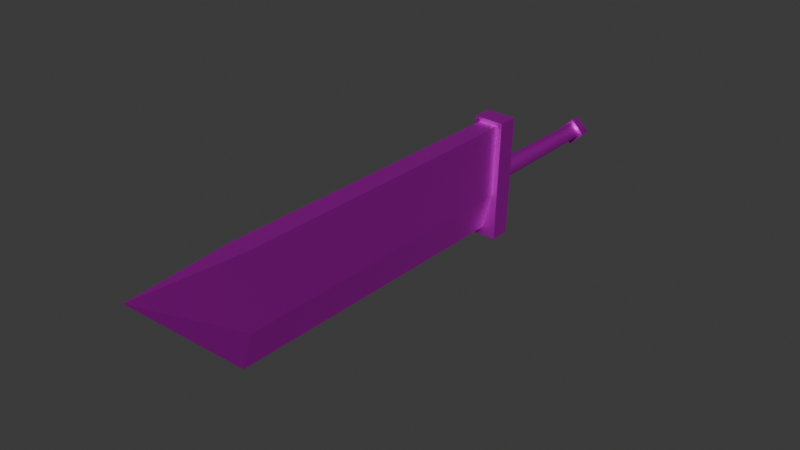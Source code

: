 # Source: BusterSword_VII.blend  (saved by Blender 4.4.30; exported with 4.5.12 LTS)
import bpy
from mathutils import Matrix  # noqa: F401  (used for matrix-valued properties, if any)

bpy.ops.wm.read_factory_settings(use_empty=True)
scene = bpy.context.scene
scene.name = 'Scene'

# ---- images (referenced by path relative to the original .blend; pixels are not part of the script)
import os
ASSET_DIR = os.environ.get("B2B_ASSET_DIR", "")  # directory of the original .blend (textures are referenced by path, not embedded)
HERE = os.path.dirname(os.path.abspath(__file__))  # packed textures are extracted next to this script under _unpacked/

def load_image(name, relpath, width, height, colorspace="sRGB"):
    """Load a texture the original file referenced (path relative to the .blend, or extracted next to this script)."""
    p = next((c for c in (os.path.join(HERE, relpath), os.path.join(ASSET_DIR, relpath)) if relpath and os.path.exists(c)), "")
    if p:
        img = bpy.data.images.load(p, check_existing=True)
        img.name = name
    else:  # same state as the original file: an image datablock whose file is absent (Cycles renders it pink)
        img = bpy.data.images.new(name, width, height)
        img.source = "FILE"
        img.filepath = "//" + (relpath or name)
    img.colorspace_settings.name = colorspace
    return img
img_11002_png = load_image('11002.png', '11002.png', 1024, 1024, 'sRGB')

# ---- materials (node trees are filled in below, after node groups)
mat_sm_0 = bpy.data.materials.new('sm_0')
mat_sm_0.roughness = 0.5528
mat_sm_0.specular_intensity = 1.0
mat_sm_0.metallic = 1.0

# ---- material node trees
mat_sm_0.use_nodes = True; mat_sm_0.node_tree.nodes.clear()
_N = mat_sm_0.node_tree.nodes; _L = mat_sm_0.node_tree.links
n0 = _N.new('ShaderNodeBsdfPrincipled'); n0.name = 'Principled BSDF'; n0.location = (10, 300)
n0.inputs[1].default_value = 1.0
n0.inputs[2].default_value = 0.5528
n0.inputs[13].default_value = 1.0
n0.inputs[27].default_value = (0.0, 0.0, 0.0, 1.0)
n0.inputs[28].default_value = 1.0
n1 = _N.new('ShaderNodeOutputMaterial'); n1.name = 'Material Output'; n1.location = (300, 300)
n2 = _N.new('ShaderNodeNormalMap'); n2.name = 'Normal Map'; n2.location = (-300, -300)
n2.label = 'Normal/Map'
n3 = _N.new('ShaderNodeTexImage'); n3.name = 'Image Texture'; n3.location = (-300, 600)
n3.image = img_11002_png
_L.new(n0.outputs[0], n1.inputs[0])
_L.new(n2.outputs[0], n0.inputs[5])
_L.new(n3.outputs[0], n0.inputs[0])
n1.is_active_output = True

# ---- world
world_world = bpy.data.worlds.new('World'); scene.world = world_world
world_world.use_nodes = True; world_world.node_tree.nodes.clear()
_N = world_world.node_tree.nodes; _L = world_world.node_tree.links
n0 = _N.new('ShaderNodeOutputWorld'); n0.name = 'World Output'; n0.location = (300, 300)
n1 = _N.new('ShaderNodeBackground'); n1.name = 'Background'; n1.location = (10, 300)
n1.inputs[0].default_value = (0.05088, 0.05088, 0.05088, 1.0)
_L.new(n1.outputs[0], n0.inputs[0])
n0.is_active_output = True
world_world.color = (0.05088, 0.05088, 0.05088)
world_world.sun_shadow_jitter_overblur = 0.0

# ---- meshes
me_sm_0_mesh0000 = bpy.data.meshes.new('sm_0_mesh0000')
me_sm_0_mesh0000.from_pydata([(15.06, -3.672, 14.52), (-15.0, -3.672, 9.493), (15.06, -3.672, 9.493), (15.06, 3.685, 9.493), (-15.0, 3.685, 9.493), (15.06, 3.685, 14.52), (-15.0, 3.685, 14.52), (-15.0, -3.672, 9.493), (-15.0, -3.672, 14.52), (15.06, 3.685, 9.493), (15.06, 3.685, 14.52), (15.06, -3.672, 9.493), (15.06, -3.672, 14.52), (-15.0, 3.685, 14.52), (-15.0, -3.672, 14.52), (-15.0, 3.685, 9.493), (15.06, -3.672, 9.493), (-15.0, -3.672, 9.493), (-15.0, -3.672, 14.52), (-15.0, 3.685, 14.52), (-15.0, 3.685, 9.493), (15.06, -3.672, 14.52), (15.06, 3.685, 14.52), (15.06, 3.685, 9.493), (2.924, 0.0, 9.519), (0.0, -2.924, 9.519), (2.525, 0.0, -23.71), (-2.525, 0.0, -23.71), (-2.924, 0.0, 9.519), (0.0, 2.924, 9.519), (2.525, 0.0, -23.71), (0.0, 2.525, -23.71), (-2.525, 0.0, -23.71), (0.0, -2.525, -23.71), (2.924, 0.0, 9.519), (-2.924, 0.0, 9.519), (-0.03753, 3.438, -23.7), (3.008, 0.0, -26.8), (0.00182, 3.007, -26.8), (-3.005, 0.0, -26.8), (-3.005, 0.0, -26.8), (-0.03753, -3.438, -23.7), (-3.475, 0.0, -23.7), (3.008, 0.0, -26.8), (0.00182, -3.007, -26.8), (-3.475, 0.0, -23.7), (-0.03753, -3.438, -23.7), (3.4, 0.0, -23.7), (3.008, 0.0, -26.8), (0.00182, -3.007, -26.8), (-3.005, 0.0, -26.8), (0.00182, 3.007, -26.8), (-0.03753, 3.438, -23.7), (3.4, 0.0, -23.7), (-3.475, 0.0, -23.7), (3.4, 0.0, -23.7), (14.02, 2.438, 14.41), (-3.613, 2.35, 14.41), (14.02, 2.438, 54.01), (-13.09, 0.0, 92.92), (14.02, 0.0, 118.6), (-3.633, 2.746, 92.92), (14.02, -2.438, 54.01), (14.02, 2.438, 92.92), (14.02, -2.438, 92.92), (-3.605, 2.35, 54.01), (-13.09, 0.0, 54.01), (-3.633, 2.746, 92.92), (-3.613, -2.35, 14.41), (14.02, -2.438, 54.01), (-3.605, -2.35, 54.01), (14.02, 2.438, 54.01), (-3.605, 2.35, 54.01), (14.02, 2.438, 92.92), (-13.09, 0.0, 54.01), (-3.633, -2.637, 92.92), (-13.09, 0.0, 92.92), (-3.605, -2.35, 54.01), (14.02, -2.438, 92.92), (-3.633, -2.637, 92.92), (-3.605, 2.35, 54.01), (-13.09, 0.0, 14.41), (-13.09, 0.0, 54.01), (14.02, -2.438, 54.01), (14.02, 2.438, 14.41), (14.02, 2.438, 54.01), (14.02, 0.0, 118.6), (14.02, 0.0, 118.6), (-3.633, 2.746, 92.92), (14.02, 0.0, 118.6), (14.02, 0.0, 118.6), (-13.09, 0.0, 92.92), (-3.633, -2.637, 92.92), (-13.09, 0.0, 54.01), (-13.09, 0.0, 14.41), (-3.605, -2.35, 54.01), (-3.605, 2.35, 54.01), (14.02, 2.438, 54.01), (-13.09, 0.0, 92.92), (14.02, -2.438, 14.41), (-3.605, -2.35, 54.01), (14.02, -2.438, 54.01), (-3.613, 2.35, 14.41), (14.02, -2.438, 14.41), (-3.613, -2.35, 14.41)], [], [(0, 18, 1), (1, 2, 0), (15, 23, 16), (16, 17, 15), (12, 22, 13), (13, 14, 12), (11, 9, 10), (10, 21, 11), (6, 20, 7), (7, 8, 6), (5, 3, 4), (4, 19, 5), (29, 34, 30), (30, 31, 29), (31, 32, 29), (35, 29, 32), (26, 24, 25), (33, 26, 25), (27, 33, 25), (25, 28, 27), (46, 47, 45), (52, 45, 47), (36, 53, 37), (37, 38, 36), (38, 39, 36), (54, 36, 39), (49, 50, 48), (51, 48, 50), (55, 41, 43), (44, 43, 41), (40, 44, 41), (42, 40, 41), (61, 59, 60), (86, 79, 78), (79, 77, 78), (101, 78, 77), (97, 63, 62), (64, 62, 63), (63, 89, 64), (92, 90, 91), (88, 87, 73), (72, 88, 73), (73, 71, 72), (67, 65, 66), (66, 98, 67), (68, 99, 69), (69, 70, 68), (74, 100, 75), (75, 76, 74), (80, 102, 81), (81, 82, 80), (83, 103, 84), (84, 85, 83), (57, 96, 58), (58, 56, 57), (94, 104, 95), (95, 93, 94)])
me_sm_0_mesh0000.polygons.foreach_set('use_smooth', [True] * 57)
_uv = me_sm_0_mesh0000.uv_layers.new(name='DiffuseUV')
_uv.uv.foreach_set('vector', [0.4639, 0.7446, 0.0208, 0.7446, 0.0208, 0.625, 0.0208, 0.625, 0.4639, 0.625, 0.4639, 0.7446, 0.0208, 0.5582, 0.4639, 0.5582, 0.4639, 0.625, 0.4639, 0.625, 0.0208, 0.625, 0.0208, 0.5582, 0.4639, 0.7446, 0.4639, 0.8114, 0.0208, 0.8114, 0.0208, 0.8114, 0.0208, 0.7446, 0.4639, 0.7446, 0.568, 0.6245, 0.4639, 0.6245, 0.4639, 0.7446, 0.4639, 0.7446, 0.568, 0.7446, 0.568, 0.6245, 0.4639, 0.7446, 0.4639, 0.6245, 0.568, 0.6245, 0.568, 0.6245, 0.568, 0.7446, 0.4639, 0.7446, 0.4639, 0.7446, 0.4639, 0.625, 0.0208, 0.625, 0.0208, 0.625, 0.0208, 0.7446, 0.4639, 0.7446, 0.5927, 0.9257, 0.5927, 0.8499, 0.02047, 0.8499, 0.02047, 0.8499, 0.02047, 0.9257, 0.5927, 0.9257, 0.02047, 0.9257, 0.02047, 0.9918, 0.5927, 0.9257, 0.5927, 0.9918, 0.5927, 0.9257, 0.02047, 0.9918, 0.02047, 0.8499, 0.5927, 0.8499, 0.5927, 0.9257, 0.02047, 0.9257, 0.02047, 0.8499, 0.5927, 0.9257, 0.02047, 0.9918, 0.02047, 0.9257, 0.5927, 0.9257, 0.5927, 0.9257, 0.5927, 0.9918, 0.02047, 0.9918, 0.7011, 0.9846, 0.7645, 0.9212, 0.6378, 0.9212, 0.7011, 0.8579, 0.6378, 0.9212, 0.7645, 0.9212, 0.6287, 0.8372, 0.763, 0.8372, 0.7528, 0.7579, 0.7528, 0.7579, 0.6287, 0.7579, 0.6287, 0.8372, 0.6287, 0.7579, 0.5061, 0.7579, 0.6287, 0.8372, 0.4938, 0.8372, 0.6287, 0.8372, 0.5061, 0.7579, 0.7011, 0.9846, 0.6378, 0.9212, 0.7645, 0.9212, 0.7011, 0.8579, 0.7645, 0.9212, 0.6378, 0.9212, 0.763, 0.8372, 0.6287, 0.8372, 0.7528, 0.7579, 0.6287, 0.7579, 0.7528, 0.7579, 0.6287, 0.8372, 0.5061, 0.7579, 0.6287, 0.7579, 0.6287, 0.8372, 0.4938, 0.8372, 0.5061, 0.7579, 0.6287, 0.8372, 0.6767, 0.447, 0.5532, 0.5338, 0.9123, 0.8719, 0.9123, 0.8719, 0.6767, 0.447, 0.9123, 0.5318, 0.6767, 0.447, 0.6775, 0.01291, 0.9123, 0.5318, 0.9123, 0.01291, 0.9123, 0.5318, 0.6775, 0.01291, 0.9773, 0.01291, 0.9773, 0.5318, 0.9123, 0.01291, 0.9123, 0.5318, 0.9123, 0.01291, 0.9773, 0.5318, 0.9773, 0.5318, 0.9123, 0.8719, 0.9123, 0.5318, 0.6767, 0.447, 0.9123, 0.8719, 0.5532, 0.5338, 0.6767, 0.447, 0.9123, 0.8719, 0.9123, 0.5318, 0.6775, 0.01291, 0.6767, 0.447, 0.9123, 0.5318, 0.9123, 0.5318, 0.9123, 0.01291, 0.6775, 0.01291, 0.6767, 0.447, 0.6775, 0.01291, 0.5511, 0.01291, 0.5511, 0.01291, 0.5532, 0.5338, 0.6767, 0.447, 0.1675, 0.01357, 0.4004, 0.01357, 0.4004, 0.541, 0.4004, 0.541, 0.1656, 0.541, 0.1675, 0.01357, 0.5511, 0.01291, 0.6775, 0.01291, 0.6767, 0.447, 0.6767, 0.447, 0.5532, 0.5338, 0.5511, 0.01291, 0.1656, 0.541, 0.1678, 0.01357, 0.03924, 0.01357, 0.03924, 0.01357, 0.03924, 0.541, 0.1656, 0.541, 0.4004, 0.541, 0.4004, 0.01357, 0.4654, 0.01357, 0.4654, 0.01357, 0.4654, 0.541, 0.4004, 0.541, 0.1678, 0.01357, 0.1656, 0.541, 0.4004, 0.541, 0.4004, 0.541, 0.4004, 0.01357, 0.1678, 0.01357, 0.03924, 0.01357, 0.1675, 0.01357, 0.1656, 0.541, 0.1656, 0.541, 0.03924, 0.541, 0.03924, 0.01357])
_ca = me_sm_0_mesh0000.color_attributes.new('Attribute', 'BYTE_COLOR', 'CORNER')
_ca.data.foreach_set('color', [0.0, 0.0, 0.0, 0.0, 0.0, 0.0, 0.0, 0.0, 0.0, 0.0, 0.0, 0.0, 0.0, 0.0, 0.0, 0.0, 0.0, 0.0, 0.0, 0.0, 0.0, 0.0, 0.0, 0.0, 0.0, 0.0, 0.0, 0.0, 0.0, 0.0, 0.0, 0.0, 0.0, 0.0, 0.0, 0.0, 0.0, 0.0, 0.0, 0.0, 0.0, 0.0, 0.0, 0.0, 0.0, 0.0, 0.0, 0.0, 0.0, 0.0, 0.0, 0.0, 0.0, 0.0, 0.0, 0.0, 0.0, 0.0, 0.0, 0.0, 0.0, 0.0, 0.0, 0.0, 0.0, 0.0, 0.0, 0.0, 0.0, 0.0, 0.0, 0.0, 0.0, 0.0, 0.0, 0.0, 0.0, 0.0, 0.0, 0.0, 0.0, 0.0, 0.0, 0.0, 0.0, 0.0, 0.0, 0.0, 0.0, 0.0, 0.0, 0.0, 0.0, 0.0, 0.0, 0.0, 0.0, 0.0, 0.0, 0.0, 0.0, 0.0, 0.0, 0.0, 0.0, 0.0, 0.0, 0.0, 0.0, 0.0, 0.0, 0.0, 0.0, 0.0, 0.0, 0.0, 0.0, 0.0, 0.0, 0.0, 0.0, 0.0, 0.0, 0.0, 0.0, 0.0, 0.0, 0.0, 0.0, 0.0, 0.0, 0.0, 0.0, 0.0, 0.0, 0.0, 0.0, 0.0, 0.0, 0.0, 0.0, 0.0, 0.0, 0.0, 0.0, 0.0, 0.0, 0.0, 0.0, 0.0, 0.0, 0.0, 0.0, 0.0, 0.0, 0.0, 0.0, 0.0, 0.0, 0.0, 0.0, 0.0, 0.0, 0.0, 0.0, 0.0, 0.0, 0.0, 0.0, 0.0, 0.0, 0.0, 0.0, 0.0, 0.0, 0.0, 0.0, 0.0, 0.0, 0.0, 0.0, 0.0, 0.0, 0.0, 0.0, 0.0, 0.0, 0.0, 0.0, 0.0, 0.0, 0.0, 0.0, 0.0, 0.0, 0.0, 0.0, 0.0, 0.0, 0.0, 0.0, 0.0, 0.0, 0.0, 0.0, 0.0, 0.0, 0.0, 0.0, 0.0, 0.0, 0.0, 0.0, 0.0, 0.0, 0.0, 0.0, 0.0, 0.0, 0.0, 0.0, 0.0, 0.0, 0.0, 0.0, 0.0, 0.0, 0.0, 0.0, 0.0, 0.0, 0.0, 0.0, 0.0, 0.0, 0.0, 0.0, 0.0, 0.0, 0.0, 0.0, 0.0, 0.0, 0.0, 0.0, 0.0, 0.0, 0.0, 0.0, 0.0, 0.0, 0.0, 0.0, 0.0, 0.0, 0.0, 0.0, 0.0, 0.0, 0.0, 0.0, 0.0, 0.0, 0.0, 0.0, 0.0, 0.0, 0.0, 0.0, 0.0, 0.0, 0.0, 0.0, 0.0, 0.0, 0.0, 0.0, 0.0, 0.0, 0.0, 0.0, 0.0, 0.0, 0.0, 0.0, 0.0, 0.0, 0.0, 0.0, 0.0, 0.0, 0.0, 0.0, 0.0, 0.0, 0.0, 0.0, 0.0, 0.0, 0.0, 0.0, 0.0, 0.0, 0.0, 0.0, 0.0, 0.0, 0.0, 0.0, 0.0, 0.0, 0.0, 0.0, 0.0, 0.0, 0.0, 0.0, 0.0, 0.0, 0.0, 0.0, 0.0, 0.0, 0.0, 0.0, 0.0, 0.0, 0.0, 0.0, 0.0, 0.0, 0.0, 0.0, 0.0, 0.0, 0.0, 0.0, 0.0, 0.0, 0.0, 0.0, 0.0, 0.0, 0.0, 0.0, 0.0, 0.0, 0.0, 0.0, 0.0, 0.0, 0.0, 0.0, 0.0, 0.0, 0.0, 0.0, 0.0, 0.0, 0.0, 0.0, 0.0, 0.0, 0.0, 0.0, 0.0, 0.0, 0.0, 0.0, 0.0, 0.0, 0.0, 0.0, 0.0, 0.0, 0.0, 0.0, 0.0, 0.0, 0.0, 0.0, 0.0, 0.0, 0.0, 0.0, 0.0, 0.0, 0.0, 0.0, 0.0, 0.0, 0.0, 0.0, 0.0, 0.0, 0.0, 0.0, 0.0, 0.0, 0.0, 0.0, 0.0, 0.0, 0.0, 0.0, 0.0, 0.0, 0.0, 0.0, 0.0, 0.0, 0.0, 0.0, 0.0, 0.0, 0.0, 0.0, 0.0, 0.0, 0.0, 0.0, 0.0, 0.0, 0.0, 0.0, 0.0, 0.0, 0.0, 0.0, 0.0, 0.0, 0.0, 0.0, 0.0, 0.0, 0.0, 0.0, 0.0, 0.0, 0.0, 0.0, 0.0, 0.0, 0.0, 0.0, 0.0, 0.0, 0.0, 0.0, 0.0, 0.0, 0.0, 0.0, 0.0, 0.0, 0.0, 0.0, 0.0, 0.0, 0.0, 0.0, 0.0, 0.0, 0.0, 0.0, 0.0, 0.0, 0.0, 0.0, 0.0, 0.0, 0.0, 0.0, 0.0, 0.0, 0.0, 0.0, 0.0, 0.0, 0.0, 0.0, 0.0, 0.0, 0.0, 0.0, 0.0, 0.0, 0.0, 0.0, 0.0, 0.0, 0.0, 0.0, 0.0, 0.0, 0.0, 0.0, 0.0, 0.0, 0.0, 0.0, 0.0, 0.0, 0.0, 0.0, 0.0, 0.0, 0.0, 0.0, 0.0, 0.0, 0.0, 0.0, 0.0, 0.0, 0.0, 0.0, 0.0, 0.0, 0.0, 0.0, 0.0, 0.0, 0.0, 0.0, 0.0, 0.0, 0.0, 0.0, 0.0, 0.0, 0.0, 0.0, 0.0, 0.0, 0.0, 0.0, 0.0, 0.0, 0.0, 0.0, 0.0, 0.0, 0.0, 0.0, 0.0, 0.0, 0.0, 0.0, 0.0, 0.0, 0.0, 0.0, 0.0, 0.0, 0.0, 0.0, 0.0, 0.0, 0.0, 0.0, 0.0, 0.0, 0.0, 0.0, 0.0, 0.0, 0.0, 0.0, 0.0, 0.0, 0.0, 0.0, 0.0, 0.0, 0.0, 0.0, 0.0, 0.0, 0.0, 0.0, 0.0, 0.0, 0.0, 0.0, 0.0, 0.0, 0.0, 0.0, 0.0, 0.0, 0.0, 0.0, 0.0, 0.0, 0.0, 0.0, 0.0, 0.0, 0.0, 0.0, 0.0, 0.0, 0.0, 0.0, 0.0, 0.0, 0.0, 0.0, 0.0, 0.0, 0.0, 0.0, 0.0, 0.0, 0.0, 0.0, 0.0, 0.0, 0.0, 0.0, 0.0, 0.0, 0.0, 0.0, 0.0, 0.0, 0.0, 0.0, 0.0, 0.0, 0.0, 0.0, 0.0, 0.0, 0.0, 0.0, 0.0, 0.0, 0.0, 0.0, 0.0, 0.0, 0.0, 0.0, 0.0, 0.0, 0.0, 0.0, 0.0, 0.0, 0.0, 0.0, 0.0, 0.0, 0.0, 0.0, 0.0, 0.0, 0.0, 0.0, 0.0, 0.0, 0.0, 0.0, 0.0, 0.0, 0.0, 0.0, 0.0, 0.0, 0.0, 0.0, 0.0, 0.0, 0.0, 0.0, 0.0, 0.0, 0.0, 0.0, 0.0, 0.0, 0.0])
me_sm_0_mesh0000.materials.append(mat_sm_0)
me_sm_0_mesh0000.update()
me_sm_0_mesh0000.normals_split_custom_set([tuple(v) for v in zip(*[iter([0.0, -1.0, 0.0, 0.0, -1.0, 0.0, 0.0, -1.0, 0.0, 0.0, -1.0, 0.0, 0.0, -1.0, 0.0, 0.0, -1.0, 0.0, 0.0, 0.0, -1.0, 0.0, 0.0, -1.0, 0.0, 0.0, -1.0, 0.0, 0.0, -1.0, 0.0, 0.0, -1.0, 0.0, 0.0, -1.0, 0.0, 0.0, 1.0, 0.0, 0.0, 1.0, 0.0, 0.0, 1.0, 0.0, 0.0, 1.0, 0.0, 0.0, 1.0, 0.0, 0.0, 1.0, 1.0, 0.0, 0.0, 1.0, 0.0, 0.0, 1.0, 0.0, 0.0, 1.0, 0.0, 0.0, 1.0, 0.0, 0.0, 1.0, 0.0, 0.0, -0.8944, 0.4472, -2.146e-05, -0.4472, 0.8944, 4.273e-05, -1.0, 0.0, 0.0, -1.0, 0.0, 0.0, -1.0, 0.0, 0.0, -0.8944, 0.4472, -2.146e-05, 0.0, 1.0, 0.0, 0.0, 1.0, 0.0, -0.4472, 0.8944, 2.146e-05, -0.4472, 0.8944, 2.146e-05, -0.8944, 0.4472, -4.273e-05, 0.0, 1.0, 0.0, 0.0, 0.9999, -0.012, 0.9999, -6.002e-05, -0.01197, 0.9999, -6.001e-05, -0.01199, 0.9999, -6.001e-05, -0.01199, 0.0, 0.9999, -0.012, 0.0, 0.9999, -0.012, 0.0, 0.9999, -0.012, -0.9999, -5.987e-05, -0.012, 0.0, 0.9999, -0.012, -0.9999, -6.003e-05, -0.01197, 0.0, 0.9999, -0.012, -0.9999, -5.987e-05, -0.012, 0.9999, 5.987e-05, -0.012, 0.9999, 6.003e-05, -0.01197, 0.0, -0.9999, -0.012, 0.0, -0.9999, -0.012, 0.9999, 5.987e-05, -0.012, 0.0, -0.9999, -0.012, -0.9999, 6.001e-05, -0.01199, 0.0, -0.9999, -0.012, 0.0, -0.9999, -0.012, 0.0, -0.9999, -0.012, -0.9999, 6.002e-05, -0.01197, -0.9999, 6.001e-05, -0.01199, 0.0, 0.0, 1.0, 0.0, 0.0, 1.0, 0.0, 0.0, 1.0, 0.0, 0.0, 1.0, 0.0, 0.0, 1.0, 0.0, 0.0, 1.0, 0.0008418, 0.9904, -0.1379, 0.9921, -6.574e-05, -0.1256, 0.9921, -6.596e-05, -0.1255, 0.9921, -6.596e-05, -0.1255, 0.0008893, 0.9904, -0.1379, 0.0008418, 0.9904, -0.1379, 0.0008893, 0.9904, -0.1379, -0.9886, -2.831e-05, -0.1503, 0.0008418, 0.9904, -0.1379, -0.9886, -2.832e-05, -0.1502, 0.0008418, 0.9904, -0.1379, -0.9886, -2.831e-05, -0.1503, 0.0, 0.0, -1.0, 0.0, 0.0, -1.0, 0.0, 0.0, -1.0, 0.0, 0.0, -1.0, 0.0, 0.0, -1.0, 0.0, 0.0, -1.0, 0.9921, 6.574e-05, -0.1256, 0.0008417, -0.9904, -0.1379, 0.9921, 6.571e-05, -0.1255, 0.000889, -0.9904, -0.1379, 0.9921, 6.571e-05, -0.1255, 0.0008417, -0.9904, -0.1379, -0.9886, 2.835e-05, -0.1503, 0.000889, -0.9904, -0.1379, 0.0008417, -0.9904, -0.1379, -0.9886, 2.831e-05, -0.1503, -0.9886, 2.835e-05, -0.1503, 0.0008417, -0.9904, -0.1379, -0.2674, 0.9212, 0.2825, -0.2674, 0.9212, 0.2825, -0.2674, 0.9212, 0.2825, 0.0112, -0.9955, 0.09457, 0.01124, -0.999, 0.04366, 0.005827, -0.9996, 0.02909, 0.01124, -0.999, 0.04366, 0.0004212, -1.0, -0.002446, 0.005827, -0.9996, 0.02909, -0.004981, -1.0, 0.0, 0.005827, -0.9996, 0.02909, 0.0004212, -1.0, -0.002446, 1.0, 0.0, 0.0, 1.0, 0.0, 0.0, 1.0, 0.0, 0.0, 1.0, 0.0, 0.0, 1.0, 0.0, 0.0, 1.0, 0.0, 0.0, 1.0, 0.0, 0.0, 1.0, 0.0, 0.0, 1.0, 0.0, 0.0, -0.2583, -0.9267, 0.2729, -0.2583, -0.9267, 0.2729, -0.2583, -0.9267, 0.2729, 0.01745, 0.999, 0.04226, 0.01739, 0.9954, 0.09456, 0.009971, 0.9996, 0.02817, 0.002498, 1.0, -0.003387, 0.01745, 0.999, 0.04226, 0.009971, 0.9996, 0.02817, 0.009971, 0.9996, 0.02817, -0.004981, 1.0, 0.0, 0.002498, 1.0, -0.003387, -0.2597, 0.9657, -0.005024, -0.2405, 0.9706, -0.003345, -0.2533, 0.9674, -0.003349, -0.2533, 0.9674, -0.003349, -0.2788, 0.9604, 0.0, -0.2597, 0.9657, -0.005024, -0.004979, -1.0, 2.875e-07, -0.004978, -1.0, 0.0, -0.00498, -1.0, 7.906e-07, -0.00498, -1.0, 7.906e-07, 0.0004336, -1.0, -0.002452, -0.004979, -1.0, 2.875e-07, -0.2498, -0.9683, -0.002454, -0.2405, -0.9706, -0.002428, -0.2545, -0.9671, -0.003662, -0.2545, -0.9671, -0.003662, -0.2685, -0.9633, 0.0, -0.2498, -0.9683, -0.002454, -0.2405, 0.9707, -0.0033, -0.2406, 0.9706, 5.19e-05, -0.2406, 0.9706, 4.39e-05, -0.2406, 0.9706, 4.39e-05, -0.2533, 0.9674, -0.003351, -0.2405, 0.9707, -0.0033, 1.0, 0.0, 0.0, 1.0, 0.0, 0.0, 1.0, 0.0, 0.0, 1.0, 0.0, 0.0, 1.0, 0.0, 0.0, 1.0, 0.0, 0.0, -0.004979, 1.0, 2.885e-07, 0.002486, 1.0, -0.003381, -0.00498, 1.0, 7.936e-07, -0.00498, 1.0, 7.936e-07, -0.004978, 1.0, 0.0, -0.004979, 1.0, 2.885e-07, -0.2406, -0.9706, 4.391e-05, -0.2406, -0.9706, 5.19e-05, -0.2405, -0.9706, -0.002437, -0.2405, -0.9706, -0.002437, -0.2498, -0.9683, -0.002439, -0.2406, -0.9706, 4.391e-05])] * 3)])
arm_b_0000 = bpy.data.armatures.new('b_0000')  # bones are not reproduced

# ---- objects
ob_b_0000 = bpy.data.objects.new('b_0000', arm_b_0000)
ob_sm_0 = bpy.data.objects.new('sm_0', me_sm_0_mesh0000)

# ---- transforms, parenting, visibility, modifiers, constraints
ob_b_0000.location = (0.0, 0.0, 0.0)
ob_b_0000.rotation_euler = (1.571, -0.0, 0.0)
ob_b_0000.scale = (0.01, 0.01, 0.01)
ob_sm_0.location = (0.0, 0.0, 0.0)
ob_sm_0.rotation_euler = (1.571, -1.542, 0.0)
ob_sm_0.scale = (0.0433, 0.0433, 0.0433)
ob_sm_0.color = (0.8, 0.8, 0.8, 1.0)

# ---- collection membership
scene.collection.objects.link(ob_b_0000)
scene.collection.objects.link(ob_sm_0)

# ---- scene / render settings (as saved in the file)
scene.frame_start = 1; scene.frame_end = 250; scene.frame_set(1)
scene.render.engine = 'BLENDER_EEVEE_NEXT'
scene.render.fps = 25
bpy.context.view_layer.update()

# ---- added for rendering (the .blend has no active camera and no usable light): camera, sun
cam_auto = bpy.data.cameras.new('AutoCamera')
cam_auto.lens = 50.0
cam_auto.sensor_width = 36.0
cam_auto.clip_end = 1000.0
ob_auto_camera = bpy.data.objects.new('AutoCamera', cam_auto)
scene.collection.objects.link(ob_auto_camera)
ob_auto_camera.location = (5.95856, -9.13803, 4.76836)
ob_auto_camera.rotation_euler = (1.09748, -7.21219e-08, 0.694738)
scene.camera = ob_auto_camera
light_auto_sun = bpy.data.lights.new('AutoSun', 'SUN')
light_auto_sun.energy = 3.0
light_auto_sun.angle = 0.0523599
ob_auto_sun = bpy.data.objects.new('AutoSun', light_auto_sun)
scene.collection.objects.link(ob_auto_sun)
ob_auto_sun.rotation_euler = (0.872665, 0.174533, 0.523599)
bpy.context.view_layer.update()
